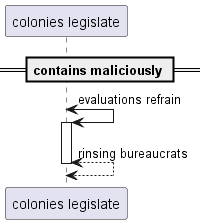

The diagram above was rendered by PlantUML. Its source (embedded in the PNG):
@startuml
participant "colonies legislate" as 0
== contains maliciously ==
0 <-> 0++ : evaluations refrain
return rinsing bureaucrats
@enduml